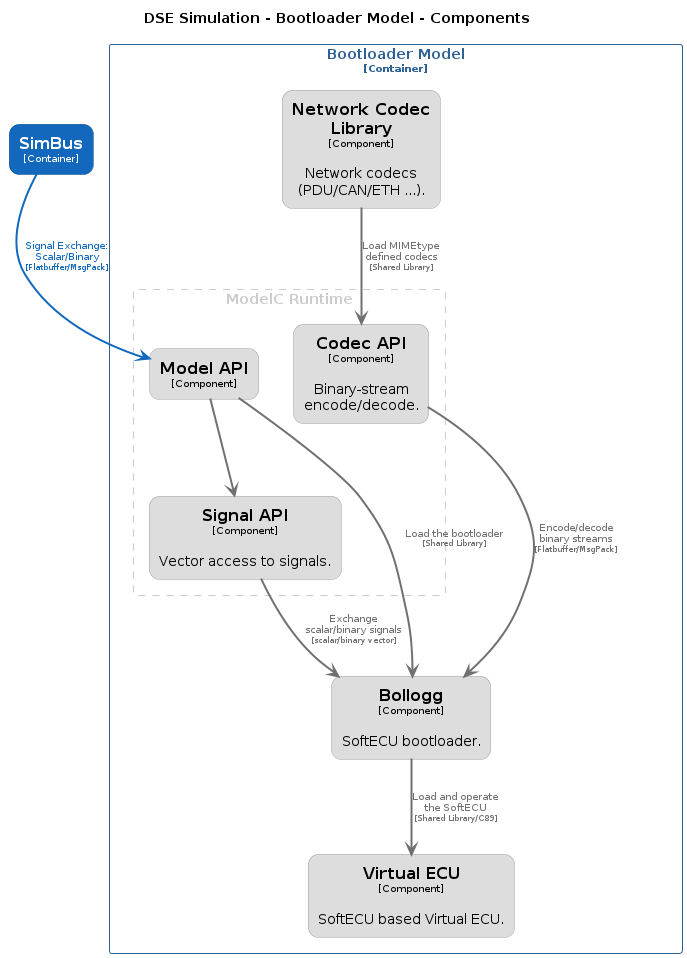

The diagram above was rendered by PlantUML. Its source (embedded in the PNG):
@startuml
set separator none
title DSE Simulation - Bootloader Model - Components

top to bottom direction

skinparam {
  arrowFontSize 10
  defaultTextAlignment center
  wrapWidth 200
  maxMessageSize 100
}

hide stereotype

skinparam rectangle<<DSESimulation.BootloaderModel.Bollogg>> {
  BackgroundColor #dddddd
  FontColor #000000
  BorderColor #9a9a9a
  roundCorner 20
  shadowing false
}
skinparam rectangle<<DSESimulation.BootloaderModel.CodecAPI>> {
  BackgroundColor #dddddd
  FontColor #000000
  BorderColor #9a9a9a
  roundCorner 20
  shadowing false
}
skinparam rectangle<<DSESimulation.BootloaderModel.ModelAPI>> {
  BackgroundColor #dddddd
  FontColor #000000
  BorderColor #9a9a9a
  roundCorner 20
  shadowing false
}
skinparam rectangle<<DSESimulation.BootloaderModel.NetworkCodecLibrary>> {
  BackgroundColor #dddddd
  FontColor #000000
  BorderColor #9a9a9a
  roundCorner 20
  shadowing false
}
skinparam rectangle<<DSESimulation.BootloaderModel.SignalAPI>> {
  BackgroundColor #dddddd
  FontColor #000000
  BorderColor #9a9a9a
  roundCorner 20
  shadowing false
}
skinparam rectangle<<DSESimulation.SimBus>> {
  BackgroundColor #1168bd
  FontColor #ffffff
  BorderColor #0b4884
  roundCorner 20
  shadowing false
}
skinparam rectangle<<DSESimulation.BootloaderModel.VirtualECU>> {
  BackgroundColor #dddddd
  FontColor #000000
  BorderColor #9a9a9a
  roundCorner 20
  shadowing false
}
skinparam rectangle<<DSESimulation.BootloaderModel>> {
  BorderColor #2e6295
  FontColor #2e6295
  shadowing false
}

rectangle "==SimBus\n<size:10>[Container]</size>" <<DSESimulation.SimBus>> as DSESimulation.SimBus

rectangle "Bootloader Model\n<size:10>[Container]</size>" <<DSESimulation.BootloaderModel>> {
  rectangle "ModelC Runtime" <<group1>> as group1 {
    skinparam RectangleBorderColor<<group1>> #cccccc
    skinparam RectangleFontColor<<group1>> #cccccc
    skinparam RectangleBorderStyle<<group1>> dashed

    rectangle "==Codec API\n<size:10>[Component]</size>\n\nBinary-stream encode/decode." <<DSESimulation.BootloaderModel.CodecAPI>> as DSESimulation.BootloaderModel.CodecAPI
    rectangle "==Model API\n<size:10>[Component]</size>" <<DSESimulation.BootloaderModel.ModelAPI>> as DSESimulation.BootloaderModel.ModelAPI
    rectangle "==Signal API\n<size:10>[Component]</size>\n\nVector access to signals." <<DSESimulation.BootloaderModel.SignalAPI>> as DSESimulation.BootloaderModel.SignalAPI
  }

  rectangle "==Network Codec Library\n<size:10>[Component]</size>\n\nNetwork codecs (PDU/CAN/ETH ...)." <<DSESimulation.BootloaderModel.NetworkCodecLibrary>> as DSESimulation.BootloaderModel.NetworkCodecLibrary
  rectangle "==Virtual ECU\n<size:10>[Component]</size>\n\nSoftECU based Virtual ECU." <<DSESimulation.BootloaderModel.VirtualECU>> as DSESimulation.BootloaderModel.VirtualECU
  rectangle "==Bollogg\n<size:10>[Component]</size>\n\nSoftECU bootloader." <<DSESimulation.BootloaderModel.Bollogg>> as DSESimulation.BootloaderModel.Bollogg
}

DSESimulation.BootloaderModel.ModelAPI -[#707070,thickness=2]-> DSESimulation.BootloaderModel.SignalAPI : "<color:#707070>"
DSESimulation.BootloaderModel.NetworkCodecLibrary -[#707070,thickness=2]-> DSESimulation.BootloaderModel.CodecAPI : "<color:#707070>Load MIMEtype defined codecs\n<color:#707070><size:8>[Shared Library]</size>"
DSESimulation.BootloaderModel.Bollogg -[#707070,thickness=2]-> DSESimulation.BootloaderModel.VirtualECU : "<color:#707070>Load and operate the SoftECU\n<color:#707070><size:8>[Shared Library/C89]</size>"
DSESimulation.BootloaderModel.ModelAPI -[#707070,thickness=2]-> DSESimulation.BootloaderModel.Bollogg : "<color:#707070>Load the bootloader\n<color:#707070><size:8>[Shared Library]</size>"
DSESimulation.BootloaderModel.SignalAPI -[#707070,thickness=2]-> DSESimulation.BootloaderModel.Bollogg : "<color:#707070>Exchange scalar/binary signals\n<color:#707070><size:8>[scalar/binary vector]</size>"
DSESimulation.BootloaderModel.CodecAPI -[#707070,thickness=2]-> DSESimulation.BootloaderModel.Bollogg : "<color:#707070>Encode/decode binary streams\n<color:#707070><size:8>[Flatbuffer/MsgPack]</size>"
DSESimulation.SimBus -[#1168bd,thickness=2]-> DSESimulation.BootloaderModel.ModelAPI : "<color:#1168bd>Signal Exchange: Scalar/Binary\n<color:#1168bd><size:8>[Flatbuffer/MsgPack]</size>"
@enduml